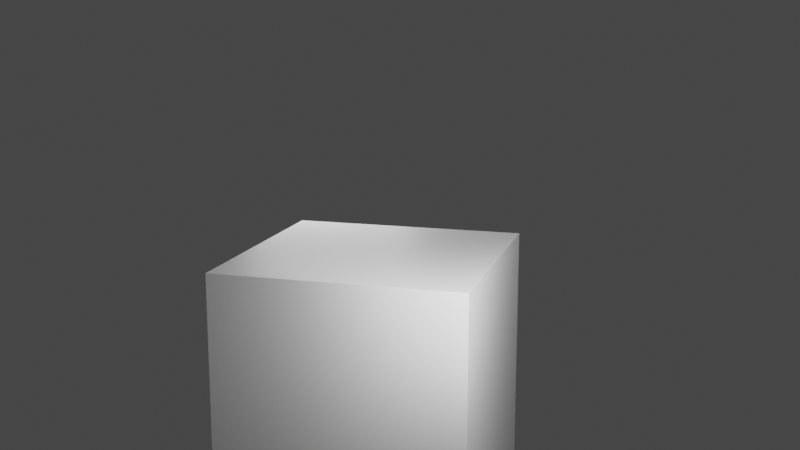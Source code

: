 # Source: blend.blend  (saved by Blender 3.6.11; exported with 4.5.12 LTS)
import bpy
from mathutils import Matrix  # noqa: F401  (used for matrix-valued properties, if any)

bpy.ops.wm.read_factory_settings(use_empty=True)
scene = bpy.context.scene
scene.name = 'Scene'

# ---- collections
col_x = bpy.data.collections.new('人物'); scene.collection.children.link(col_x)
col_x_1 = bpy.data.collections.new('场景'); scene.collection.children.link(col_x_1)
col_x_2 = bpy.data.collections.new('相机'); scene.collection.children.link(col_x_2)
col_x_3 = bpy.data.collections.new('灯光'); scene.collection.children.link(col_x_3)
col_x_4 = bpy.data.collections.new('其他'); scene.collection.children.link(col_x_4)

# ---- materials (node trees are filled in below, after node groups)
mat_material = bpy.data.materials.new('Material')

# ---- material node trees
mat_material.use_nodes = True; mat_material.node_tree.nodes.clear()
_N = mat_material.node_tree.nodes; _L = mat_material.node_tree.links
n0 = _N.new('ShaderNodeBsdfPrincipled'); n0.name = 'Principled BSDF'; n0.location = (10, 300)
n0.inputs[3].default_value = 1.45
n0.inputs[27].default_value = (0.0, 0.0, 0.0, 1.0)
n1 = _N.new('ShaderNodeOutputMaterial'); n1.name = 'Material Output'; n1.location = (300, 300)
_L.new(n0.outputs[0], n1.inputs[0])
n1.is_active_output = True

# ---- world
world_world = bpy.data.worlds.new('World'); scene.world = world_world
world_world.use_nodes = True; world_world.node_tree.nodes.clear()
_N = world_world.node_tree.nodes; _L = world_world.node_tree.links
n0 = _N.new('ShaderNodeOutputWorld'); n0.name = 'World Output'; n0.location = (300, 300)
n1 = _N.new('ShaderNodeBackground'); n1.name = 'Background'; n1.location = (10, 300)
n1.inputs[0].default_value = (0.05088, 0.05088, 0.05088, 1.0)
_L.new(n1.outputs[0], n0.inputs[0])
n0.is_active_output = True
world_world.color = (0.05088, 0.05088, 0.05088)
world_world.use_sun_shadow = False
world_world.sun_shadow_jitter_overblur = 0.0

# ---- cameras
cam_x = bpy.data.cameras.new('摄像机')

# ---- lights
light_x = bpy.data.lights.new('面光', 'AREA')
light_x.transmission_factor = 0.0
light_x.energy = 54.98
light_x.shadow_soft_size = 1.0
light_x.shadow_maximum_resolution = 0.006
light_x.use_absolute_resolution = True
light_x.size = 1.0
light_x.size_y = 1.0
light_001 = bpy.data.lights.new('面光.001', 'AREA')
light_001.transmission_factor = 0.0
light_001.energy = 35.34
light_001.shadow_soft_size = 1.0
light_001.shadow_maximum_resolution = 0.006
light_001.use_absolute_resolution = True
light_001.size = 1.0
light_001.size_y = 1.0

# ---- meshes
me_cube = bpy.data.meshes.new('Cube')
me_cube.from_pydata([(-1.0, -1.0, -1.0), (-1.0, -1.0, 1.0), (-1.0, 1.0, -1.0), (-1.0, 1.0, 1.0), (1.0, -1.0, -1.0), (1.0, -1.0, 1.0), (1.0, 1.0, -1.0), (1.0, 1.0, 1.0)], [], [(0, 1, 3, 2), (2, 3, 7, 6), (6, 7, 5, 4), (4, 5, 1, 0), (2, 6, 4, 0), (7, 3, 1, 5)])
_uv = me_cube.uv_layers.new(name='UVMap')
_uv.uv.foreach_set('vector', [0.375, 0.0, 0.625, 0.0, 0.625, 0.25, 0.375, 0.25, 0.375, 0.25, 0.625, 0.25, 0.625, 0.5, 0.375, 0.5, 0.375, 0.5, 0.625, 0.5, 0.625, 0.75, 0.375, 0.75, 0.375, 0.75, 0.625, 0.75, 0.625, 1.0, 0.375, 1.0, 0.125, 0.5, 0.375, 0.5, 0.375, 0.75, 0.125, 0.75, 0.625, 0.5, 0.875, 0.5, 0.875, 0.75, 0.625, 0.75])
me_cube.materials.append(mat_material)
me_cube.update()

# ---- objects
ob_cube = bpy.data.objects.new('Cube', me_cube)
ob_x = bpy.data.objects.new('摄像机', cam_x)
ob_0000000000000 = bpy.data.objects.new('0000000000000', None)
ob_x_1 = bpy.data.objects.new('面光', light_x)
ob_001 = bpy.data.objects.new('面光.001', light_001)

# ---- transforms, parenting, visibility, modifiers, constraints
ob_cube.location = (0.0, 0.0, 0.0)
ob_x.location = (8.286, 2.591, 3.068)
ob_x.rotation_euler = (1.361, 3.737e-07, 1.85)
ob_0000000000000.location = (0.0, 0.0, 0.0)
_c = ob_0000000000000.constraints.new('CHILD_OF'); _c.name = '子级'
ob_x_1.location = (1.12, 1.28, 1.418)
ob_x_1.rotation_euler = (0.0, 1.153, 0.554)
ob_x_1.scale = (2.337, 2.337, 2.337)
ob_001.location = (-1.78, -0.9801, 1.418)
ob_001.rotation_euler = (0.6293, 1.281, -1.793)
ob_001.scale = (1.712, 1.712, 1.712)

# ---- collection membership
col_x.objects.link(ob_cube)
col_x_2.objects.link(ob_x)
col_x_2.objects.link(ob_0000000000000)
col_x_3.objects.link(ob_x_1)
col_x_3.objects.link(ob_001)

# ---- scene / render settings (as saved in the file)
scene.camera = ob_x
scene.frame_start = 1; scene.frame_end = 250; scene.frame_set(3)
scene.render.engine = 'CYCLES'
scene.render.resolution_x = 2560
scene.render.resolution_y = 1440
scene.render.fps = 30
scene.render.film_transparent = True
scene.cycles.samples = 256
scene.cycles.sampling_pattern = 'TABULATED_SOBOL'
scene.cycles.use_adaptive_sampling = False
scene.cycles.use_light_tree = False
scene.view_settings.view_transform = 'Filmic'
bpy.context.view_layer.update()
